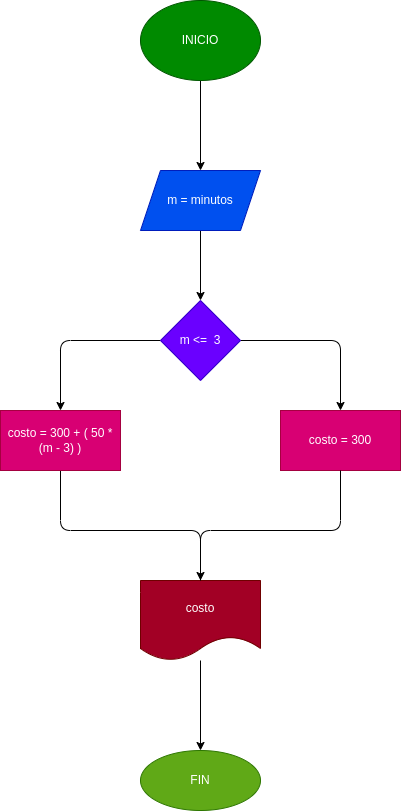

The diagram above was exported from draw.io. Its source (the exported page's mxGraphModel, read from the mxfile embedded in the PNG):
<mxGraphModel dx="490" dy="459" grid="1" gridSize="10" guides="1" tooltips="1" connect="1" arrows="1" fold="1" page="1" pageScale="1" pageWidth="827" pageHeight="1169" math="0" shadow="0">
  <root>
    <mxCell id="0" />
    <mxCell id="1" parent="0" />
    <mxCell id="4" value="" style="edgeStyle=none;html=1;" parent="1" source="2" target="3" edge="1">
      <mxGeometry relative="1" as="geometry" />
    </mxCell>
    <mxCell id="2" value="INICIO" style="ellipse;whiteSpace=wrap;html=1;fillColor=#008a00;fontColor=#ffffff;strokeColor=#005700;" parent="1" vertex="1">
      <mxGeometry x="180" y="20" width="120" height="80" as="geometry" />
    </mxCell>
    <mxCell id="6" value="" style="edgeStyle=none;html=1;" parent="1" source="3" target="5" edge="1">
      <mxGeometry relative="1" as="geometry" />
    </mxCell>
    <mxCell id="3" value="m = minutos" style="shape=parallelogram;perimeter=parallelogramPerimeter;whiteSpace=wrap;html=1;fixedSize=1;fillColor=#0050ef;fontColor=#ffffff;strokeColor=#001DBC;" parent="1" vertex="1">
      <mxGeometry x="180" y="190" width="120" height="60" as="geometry" />
    </mxCell>
    <mxCell id="8" value="" style="edgeStyle=none;html=1;entryX=0.5;entryY=0;entryDx=0;entryDy=0;" parent="1" source="5" target="7" edge="1">
      <mxGeometry relative="1" as="geometry">
        <Array as="points">
          <mxPoint x="380" y="360" />
        </Array>
      </mxGeometry>
    </mxCell>
    <mxCell id="10" value="" style="edgeStyle=none;html=1;entryX=0.5;entryY=0;entryDx=0;entryDy=0;" parent="1" source="5" target="9" edge="1">
      <mxGeometry relative="1" as="geometry">
        <Array as="points">
          <mxPoint x="100" y="360" />
        </Array>
      </mxGeometry>
    </mxCell>
    <mxCell id="5" value="m &amp;lt;=&amp;nbsp; 3" style="rhombus;whiteSpace=wrap;html=1;fillColor=#6a00ff;fontColor=#ffffff;strokeColor=#3700CC;" parent="1" vertex="1">
      <mxGeometry x="200" y="320" width="80" height="80" as="geometry" />
    </mxCell>
    <mxCell id="7" value="costo = 300" style="whiteSpace=wrap;html=1;fillColor=#d80073;fontColor=#ffffff;strokeColor=#A50040;" parent="1" vertex="1">
      <mxGeometry x="320" y="430" width="120" height="60" as="geometry" />
    </mxCell>
    <mxCell id="12" value="" style="edgeStyle=none;html=1;entryX=0.5;entryY=0;entryDx=0;entryDy=0;exitX=0.5;exitY=1;exitDx=0;exitDy=0;" parent="1" source="9" target="11" edge="1">
      <mxGeometry relative="1" as="geometry">
        <Array as="points">
          <mxPoint x="100" y="550" />
          <mxPoint x="240" y="550" />
        </Array>
      </mxGeometry>
    </mxCell>
    <mxCell id="9" value="costo = 300 + ( 50 * (m - 3) )" style="whiteSpace=wrap;html=1;fillColor=#d80073;fontColor=#ffffff;strokeColor=#A50040;" parent="1" vertex="1">
      <mxGeometry x="40" y="430" width="120" height="60" as="geometry" />
    </mxCell>
    <mxCell id="15" value="" style="edgeStyle=none;html=1;" parent="1" source="11" target="14" edge="1">
      <mxGeometry relative="1" as="geometry" />
    </mxCell>
    <mxCell id="11" value="costo" style="shape=document;whiteSpace=wrap;html=1;boundedLbl=1;fillColor=#a20025;fontColor=#ffffff;strokeColor=#6F0000;" parent="1" vertex="1">
      <mxGeometry x="180" y="600" width="120" height="80" as="geometry" />
    </mxCell>
    <mxCell id="13" value="" style="endArrow=none;html=1;entryX=0.5;entryY=1;entryDx=0;entryDy=0;exitX=0.5;exitY=0;exitDx=0;exitDy=0;" parent="1" source="11" target="7" edge="1">
      <mxGeometry width="50" height="50" relative="1" as="geometry">
        <mxPoint x="230" y="580" as="sourcePoint" />
        <mxPoint x="280" y="530" as="targetPoint" />
        <Array as="points">
          <mxPoint x="240" y="550" />
          <mxPoint x="380" y="550" />
        </Array>
      </mxGeometry>
    </mxCell>
    <mxCell id="14" value="FIN" style="ellipse;whiteSpace=wrap;html=1;fillColor=#60a917;fontColor=#ffffff;strokeColor=#2D7600;" parent="1" vertex="1">
      <mxGeometry x="180" y="770" width="120" height="60" as="geometry" />
    </mxCell>
  </root>
</mxGraphModel>